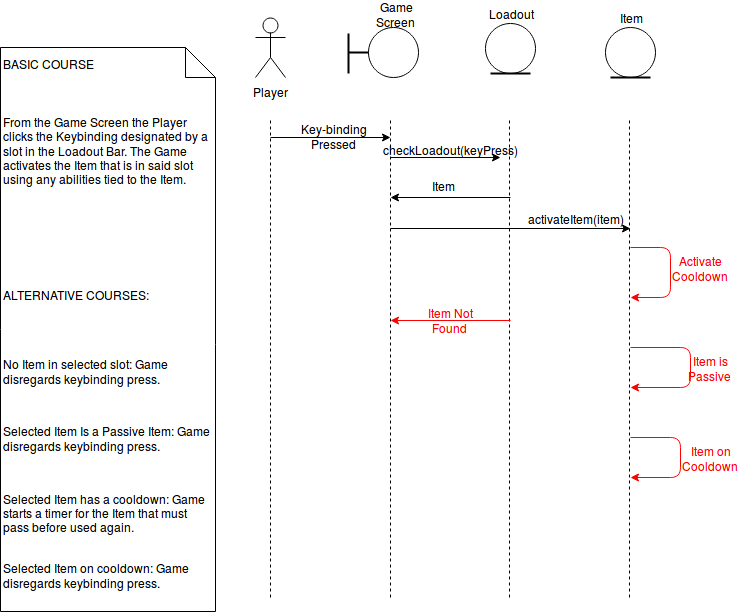

The diagram above was exported from draw.io. Its source (the exported page's mxGraphModel, read from the mxfile embedded in the PNG):
<mxGraphModel dx="2215" dy="871" grid="1" gridSize="10" guides="1" tooltips="1" connect="1" arrows="1" fold="1" page="1" pageScale="1" pageWidth="850" pageHeight="1100" math="0" shadow="0">
  <root>
    <mxCell id="0" />
    <mxCell id="1" parent="0" />
    <mxCell id="5c35441be45fb3f8-1" value="Player" style="shape=umlActor;verticalLabelPosition=bottom;labelBackgroundColor=#ffffff;verticalAlign=top;html=1;strokeColor=#000000;strokeWidth=1;fillColor=none;fontColor=#000000;" vertex="1" parent="1">
      <mxGeometry x="105" y="20" width="30" height="60" as="geometry" />
    </mxCell>
    <mxCell id="5c35441be45fb3f8-2" value="" style="endArrow=none;dashed=1;html=1;strokeColor=#000000;fontColor=#000000;" edge="1" parent="1">
      <mxGeometry width="50" height="50" relative="1" as="geometry">
        <mxPoint x="120" y="600" as="sourcePoint" />
        <mxPoint x="120" y="120" as="targetPoint" />
      </mxGeometry>
    </mxCell>
    <mxCell id="5c35441be45fb3f8-3" value="" style="ellipse;whiteSpace=wrap;html=1;strokeColor=#000000;strokeWidth=1;fillColor=#ffffff;" vertex="1" parent="1">
      <mxGeometry x="218" y="30" width="50" height="50" as="geometry" />
    </mxCell>
    <mxCell id="5c35441be45fb3f8-4" value="" style="line;strokeWidth=2;html=1;fillColor=#ffffff;" vertex="1" parent="1">
      <mxGeometry x="198" y="50" width="20" height="10" as="geometry" />
    </mxCell>
    <mxCell id="5c35441be45fb3f8-5" value="" style="line;strokeWidth=2;direction=south;html=1;fillColor=#ffffff;" vertex="1" parent="1">
      <mxGeometry x="193" y="36" width="10" height="40" as="geometry" />
    </mxCell>
    <mxCell id="5c35441be45fb3f8-6" value="Game Screen&lt;br&gt;" style="text;html=1;strokeColor=none;fillColor=none;align=center;verticalAlign=middle;whiteSpace=wrap;labelBackgroundColor=none;fontColor=#000000;" vertex="1" parent="1">
      <mxGeometry x="226" y="6" width="40" height="20" as="geometry" />
    </mxCell>
    <mxCell id="5c35441be45fb3f8-7" value="" style="endArrow=none;dashed=1;html=1;strokeColor=#000000;fontColor=#000000;" edge="1" parent="1">
      <mxGeometry x="240" y="120" width="50" height="50" as="geometry">
        <mxPoint x="240" y="600" as="sourcePoint" />
        <mxPoint x="240" y="120" as="targetPoint" />
      </mxGeometry>
    </mxCell>
    <mxCell id="5c35441be45fb3f8-8" value="" style="endArrow=classic;html=1;strokeColor=#000000;fontColor=#000000;" edge="1" parent="1">
      <mxGeometry width="50" height="50" relative="1" as="geometry">
        <mxPoint x="120" y="140" as="sourcePoint" />
        <mxPoint x="240" y="140" as="targetPoint" />
      </mxGeometry>
    </mxCell>
    <mxCell id="5c35441be45fb3f8-10" value="Key-binding Pressed&lt;br&gt;" style="text;html=1;strokeColor=none;fillColor=none;align=center;verticalAlign=middle;whiteSpace=wrap;labelBackgroundColor=none;fontColor=#000000;" vertex="1" parent="1">
      <mxGeometry x="163" y="128" width="40" height="20" as="geometry" />
    </mxCell>
    <mxCell id="5c35441be45fb3f8-11" value="" style="ellipse;whiteSpace=wrap;html=1;strokeColor=#000000;strokeWidth=1;fillColor=#ffffff;" vertex="1" parent="1">
      <mxGeometry x="335" y="26" width="50" height="50" as="geometry" />
    </mxCell>
    <mxCell id="5c35441be45fb3f8-12" value="" style="line;strokeWidth=2;direction=south;html=1;fillColor=#ffffff;rotation=90;" vertex="1" parent="1">
      <mxGeometry x="355" y="56" width="10" height="40" as="geometry" />
    </mxCell>
    <mxCell id="5c35441be45fb3f8-13" value="Loadout" style="text;html=1;strokeColor=none;fillColor=none;align=center;verticalAlign=middle;whiteSpace=wrap;labelBackgroundColor=none;fontColor=#000000;" vertex="1" parent="1">
      <mxGeometry x="340" y="6" width="40" height="20" as="geometry" />
    </mxCell>
    <mxCell id="5c35441be45fb3f8-14" value="" style="endArrow=none;dashed=1;html=1;strokeColor=#000000;fontColor=#000000;" edge="1" parent="1">
      <mxGeometry x="359" y="120" width="50" height="50" as="geometry">
        <mxPoint x="359" y="600" as="sourcePoint" />
        <mxPoint x="359" y="120" as="targetPoint" />
      </mxGeometry>
    </mxCell>
    <mxCell id="5c35441be45fb3f8-15" value="" style="endArrow=classic;html=1;strokeColor=#000000;fontColor=#000000;" edge="1" parent="1">
      <mxGeometry width="50" height="50" relative="1" as="geometry">
        <mxPoint x="240" y="160" as="sourcePoint" />
        <mxPoint x="350" y="160" as="targetPoint" />
      </mxGeometry>
    </mxCell>
    <mxCell id="5c35441be45fb3f8-17" value="checkLoadout(keyPress)&lt;br&gt;" style="text;html=1;strokeColor=none;fillColor=none;align=center;verticalAlign=middle;whiteSpace=wrap;labelBackgroundColor=none;fontColor=#000000;" vertex="1" parent="1">
      <mxGeometry x="280" y="142" width="40" height="20" as="geometry" />
    </mxCell>
    <mxCell id="5c35441be45fb3f8-18" value="" style="ellipse;whiteSpace=wrap;html=1;strokeColor=#000000;strokeWidth=1;fillColor=#ffffff;" vertex="1" parent="1">
      <mxGeometry x="455" y="30" width="50" height="50" as="geometry" />
    </mxCell>
    <mxCell id="5c35441be45fb3f8-19" value="" style="line;strokeWidth=2;direction=south;html=1;fillColor=#ffffff;rotation=90;" vertex="1" parent="1">
      <mxGeometry x="475" y="60" width="10" height="40" as="geometry" />
    </mxCell>
    <mxCell id="5c35441be45fb3f8-20" value="Item" style="text;html=1;strokeColor=none;fillColor=none;align=center;verticalAlign=middle;whiteSpace=wrap;labelBackgroundColor=none;fontColor=#000000;" vertex="1" parent="1">
      <mxGeometry x="460" y="10" width="40" height="20" as="geometry" />
    </mxCell>
    <mxCell id="5c35441be45fb3f8-21" value="" style="endArrow=none;dashed=1;html=1;strokeColor=#000000;fontColor=#000000;" edge="1" parent="1">
      <mxGeometry x="479" y="120" width="50" height="50" as="geometry">
        <mxPoint x="479" y="600" as="sourcePoint" />
        <mxPoint x="479" y="120" as="targetPoint" />
      </mxGeometry>
    </mxCell>
    <mxCell id="5c35441be45fb3f8-22" value="" style="endArrow=classic;html=1;strokeColor=#000000;fontColor=#000000;" edge="1" parent="1">
      <mxGeometry width="50" height="50" relative="1" as="geometry">
        <mxPoint x="240" y="231" as="sourcePoint" />
        <mxPoint x="480" y="231" as="targetPoint" />
      </mxGeometry>
    </mxCell>
    <mxCell id="5c35441be45fb3f8-24" value="activateItem(item)" style="text;html=1;strokeColor=none;fillColor=none;align=center;verticalAlign=middle;whiteSpace=wrap;labelBackgroundColor=none;fontColor=#000000;" vertex="1" parent="1">
      <mxGeometry x="405" y="211" width="40" height="20" as="geometry" />
    </mxCell>
    <mxCell id="5c35441be45fb3f8-27" value="" style="endArrow=classic;html=1;strokeColor=#000000;fontColor=#000000;" edge="1" parent="1">
      <mxGeometry width="50" height="50" relative="1" as="geometry">
        <mxPoint x="360" y="200" as="sourcePoint" />
        <mxPoint x="240" y="200" as="targetPoint" />
      </mxGeometry>
    </mxCell>
    <mxCell id="5c35441be45fb3f8-28" value="" style="endArrow=classic;html=1;strokeColor=#FF0000;fontColor=#000000;" edge="1" parent="1">
      <mxGeometry width="50" height="50" relative="1" as="geometry">
        <mxPoint x="480" y="250" as="sourcePoint" />
        <mxPoint x="480" y="300" as="targetPoint" />
        <Array as="points">
          <mxPoint x="520" y="250" />
          <mxPoint x="520" y="300" />
        </Array>
      </mxGeometry>
    </mxCell>
    <mxCell id="5c35441be45fb3f8-29" value="Activate Cooldown&lt;br&gt;" style="text;html=1;strokeColor=none;fillColor=none;align=center;verticalAlign=middle;whiteSpace=wrap;labelBackgroundColor=none;fontColor=#FF0000;" vertex="1" parent="1">
      <mxGeometry x="530" y="260" width="40" height="20" as="geometry" />
    </mxCell>
    <mxCell id="5c35441be45fb3f8-32" value="" style="endArrow=classic;html=1;strokeColor=#FF0000;fontColor=#000000;" edge="1" parent="1">
      <mxGeometry width="50" height="50" relative="1" as="geometry">
        <mxPoint x="360" y="323" as="sourcePoint" />
        <mxPoint x="240" y="323" as="targetPoint" />
      </mxGeometry>
    </mxCell>
    <mxCell id="5c35441be45fb3f8-34" value="Item Not Found&lt;br&gt;" style="text;html=1;strokeColor=none;fillColor=none;align=center;verticalAlign=middle;whiteSpace=wrap;labelBackgroundColor=none;fontColor=#FF0000;" vertex="1" parent="1">
      <mxGeometry x="275" y="312" width="50" height="20" as="geometry" />
    </mxCell>
    <mxCell id="5c35441be45fb3f8-36" value="" style="endArrow=classic;html=1;strokeColor=#FF0000;fontColor=#FF0000;" edge="1" parent="1">
      <mxGeometry width="50" height="50" relative="1" as="geometry">
        <mxPoint x="480" y="350" as="sourcePoint" />
        <mxPoint x="480" y="390" as="targetPoint" />
        <Array as="points">
          <mxPoint x="540" y="350" />
          <mxPoint x="540" y="390" />
        </Array>
      </mxGeometry>
    </mxCell>
    <mxCell id="5c35441be45fb3f8-38" value="Item is Passive&lt;br&gt;" style="text;html=1;strokeColor=none;fillColor=none;align=center;verticalAlign=middle;whiteSpace=wrap;labelBackgroundColor=none;fontColor=#FF0000;" vertex="1" parent="1">
      <mxGeometry x="540" y="360" width="40" height="20" as="geometry" />
    </mxCell>
    <mxCell id="5c35441be45fb3f8-39" value="" style="endArrow=classic;html=1;strokeColor=#FF0000;fontColor=#FF0000;" edge="1" parent="1">
      <mxGeometry width="50" height="50" relative="1" as="geometry">
        <mxPoint x="480" y="440" as="sourcePoint" />
        <mxPoint x="480" y="480" as="targetPoint" />
        <Array as="points">
          <mxPoint x="530" y="440" />
          <mxPoint x="530" y="480" />
        </Array>
      </mxGeometry>
    </mxCell>
    <mxCell id="5c35441be45fb3f8-40" value="Item on Cooldown&lt;br&gt;" style="text;html=1;strokeColor=none;fillColor=none;align=center;verticalAlign=middle;whiteSpace=wrap;labelBackgroundColor=none;fontColor=#FF0000;" vertex="1" parent="1">
      <mxGeometry x="540" y="450" width="40" height="20" as="geometry" />
    </mxCell>
    <mxCell id="5c35441be45fb3f8-41" value="BASIC COURSE&lt;br&gt;&lt;br&gt;&lt;br&gt;&lt;br&gt;&lt;span id=&quot;docs-internal-guid-90a373e4-f2a5-ac1f-8364-40208f2f6fef&quot;&gt;From the &lt;/span&gt;&lt;span&gt;Game Screen&lt;/span&gt;&lt;span&gt; the &lt;/span&gt;&lt;span&gt;Player&lt;/span&gt;&lt;span&gt; clicks the Keybinding designated by a slot in the &lt;/span&gt;&lt;span&gt;Loadout Bar&lt;/span&gt;&lt;span&gt;. The &lt;/span&gt;&lt;span&gt;Game&lt;/span&gt;&lt;span&gt; activates the &lt;/span&gt;&lt;span&gt;Item&lt;/span&gt;&lt;span&gt; that is in said slot using any abilities tied to the &lt;/span&gt;&lt;span&gt;Item&lt;/span&gt;&lt;span&gt;.&lt;br&gt;&lt;br&gt;&lt;br&gt;&lt;br&gt;&lt;br&gt;&lt;br&gt;&lt;br&gt;&lt;br&gt;ALTERNATIVE COURSES:&lt;br&gt;&lt;br&gt;&lt;br&gt;&lt;/span&gt;&lt;br&gt;&lt;p dir=&quot;ltr&quot; id=&quot;docs-internal-guid-90a373e4-f2a6-2708-a04e-309782303493&quot;&gt;&lt;span&gt;No &lt;/span&gt;&lt;span&gt;Item&lt;/span&gt;&lt;span&gt; in selected slot: &lt;/span&gt;&lt;span&gt;Game&lt;/span&gt;&lt;span&gt; disregards keybinding press.&lt;/span&gt;&lt;/p&gt;&lt;br&gt;&lt;p dir=&quot;ltr&quot;&gt;&lt;span&gt;Selected &lt;/span&gt;&lt;span&gt;Item&lt;/span&gt;&lt;span&gt; Is a &lt;/span&gt;&lt;span&gt;Passive Item&lt;/span&gt;&lt;span&gt;: &lt;/span&gt;&lt;span&gt;Game&lt;/span&gt;&lt;span&gt; disregards keybinding press. &lt;/span&gt;&lt;/p&gt;&lt;br&gt;&lt;p dir=&quot;ltr&quot;&gt;&lt;span&gt;Selected &lt;/span&gt;&lt;span&gt;Item&lt;/span&gt;&lt;span&gt; has a cooldown: &lt;/span&gt;&lt;span&gt;Game&lt;/span&gt;&lt;span&gt; starts a timer for the &lt;/span&gt;&lt;span&gt;Item&lt;/span&gt;&lt;span&gt; that must pass before used again.&lt;/span&gt;&lt;/p&gt;&lt;br&gt;&lt;span&gt;Selected &lt;/span&gt;&lt;span&gt;Item&lt;/span&gt;&lt;span&gt; on cooldown: &lt;/span&gt;&lt;span&gt;Game&lt;/span&gt;&lt;span&gt; disregards keybinding press.&lt;/span&gt;&lt;span&gt;&lt;br&gt;&lt;br&gt;&lt;/span&gt;" style="shape=note;whiteSpace=wrap;html=1;labelBackgroundColor=none;strokeColor=#000000;strokeWidth=1;fillColor=none;fontColor=#000000;align=left;" vertex="1" parent="1">
      <mxGeometry x="-150" y="50" width="215" height="564" as="geometry" />
    </mxCell>
    <mxCell id="585e75850aed8451-3" value="Item" style="text;html=1;resizable=0;points=[];autosize=1;align=left;verticalAlign=top;spacingTop=-4;fontColor=#000000;" vertex="1" parent="1">
      <mxGeometry x="280" y="179" width="40" height="20" as="geometry" />
    </mxCell>
  </root>
</mxGraphModel>